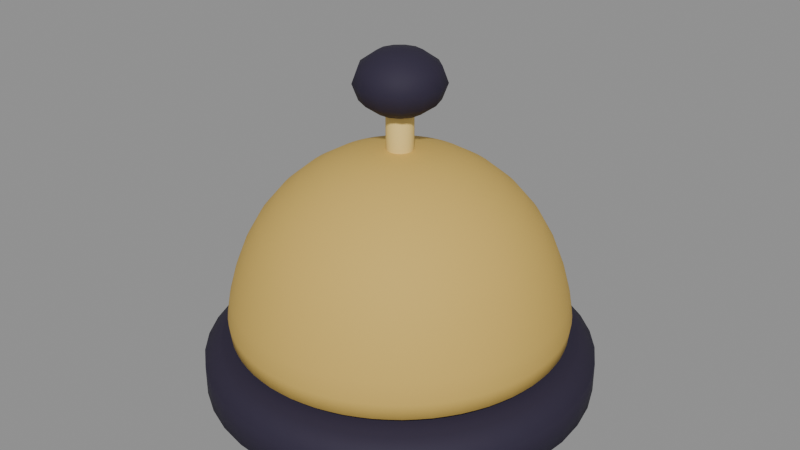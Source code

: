 # Source: counter_bell.blend  (saved by Blender 5.1.30; exported with 4.5.12 LTS)
import bpy
from mathutils import Matrix  # noqa: F401  (used for matrix-valued properties, if any)

bpy.ops.wm.read_factory_settings(use_empty=True)
scene = bpy.context.scene
scene.name = 'Scene'

# ---- materials (node trees are filled in below, after node groups)
mat_ink = bpy.data.materials.new('ink')
mat_ink.diffuse_color = (0.02956, 0.02315, 0.04667, 1.0)
mat_gold = bpy.data.materials.new('gold')
mat_gold.diffuse_color = (0.6584, 0.4397, 0.1046, 1.0)
mat_gold_light = bpy.data.materials.new('gold_light')
mat_gold_light.diffuse_color = (0.9047, 0.6795, 0.2307, 1.0)

# ---- material node trees
mat_ink.use_nodes = True; mat_ink.node_tree.nodes.clear()
_N = mat_ink.node_tree.nodes; _L = mat_ink.node_tree.links
n0 = _N.new('ShaderNodeBsdfPrincipled'); n0.name = 'Principled BSDF'; n0.location = (-200, 100)
n0.inputs[0].default_value = (0.02956, 0.02315, 0.04667, 1.0)
n0.inputs[2].default_value = 0.72
n0.inputs[13].default_value = 0.25
n1 = _N.new('ShaderNodeOutputMaterial'); n1.name = 'Material Output'; n1.location = (200, 100)
_L.new(n0.outputs[0], n1.inputs[0])
n1.is_active_output = True
mat_gold.use_nodes = True; mat_gold.node_tree.nodes.clear()
_N = mat_gold.node_tree.nodes; _L = mat_gold.node_tree.links
n0 = _N.new('ShaderNodeBsdfPrincipled'); n0.name = 'Principled BSDF'; n0.location = (-200, 100)
n0.inputs[0].default_value = (0.6584, 0.4397, 0.1046, 1.0)
n0.inputs[2].default_value = 0.72
n0.inputs[13].default_value = 0.25
n1 = _N.new('ShaderNodeOutputMaterial'); n1.name = 'Material Output'; n1.location = (200, 100)
_L.new(n0.outputs[0], n1.inputs[0])
n1.is_active_output = True
mat_gold_light.use_nodes = True; mat_gold_light.node_tree.nodes.clear()
_N = mat_gold_light.node_tree.nodes; _L = mat_gold_light.node_tree.links
n0 = _N.new('ShaderNodeBsdfPrincipled'); n0.name = 'Principled BSDF'; n0.location = (-200, 100)
n0.inputs[0].default_value = (0.9047, 0.6795, 0.2307, 1.0)
n0.inputs[2].default_value = 0.72
n0.inputs[13].default_value = 0.25
n1 = _N.new('ShaderNodeOutputMaterial'); n1.name = 'Material Output'; n1.location = (200, 100)
_L.new(n0.outputs[0], n1.inputs[0])
n1.is_active_output = True

# ---- meshes
me_dark_circular_base = bpy.data.meshes.new('Dark_circular_base')
me_dark_circular_base.from_pydata([(0.091, 0.0, 0.0), (0.08988, -0.01424, 0.0), (0.08655, -0.02812, 0.0), (0.08108, -0.04131, 0.0), (0.07362, -0.05349, 0.0), (0.06435, -0.06435, 0.0), (0.05349, -0.07362, 0.0), (0.04131, -0.08108, 0.0), (0.02812, -0.08655, 0.0), (0.01424, -0.08988, 0.0), (5.572e-18, -0.091, 0.0), (-0.01424, -0.08988, 0.0), (-0.02812, -0.08655, 0.0), (-0.04131, -0.08108, 0.0), (-0.05349, -0.07362, 0.0), (-0.06435, -0.06435, 0.0), (-0.07362, -0.05349, 0.0), (-0.08108, -0.04131, 0.0), (-0.08655, -0.02812, 0.0), (-0.08988, -0.01424, 0.0), (-0.091, -1.114e-17, 0.0), (-0.08988, 0.01424, 0.0), (-0.08655, 0.02812, 0.0), (-0.08108, 0.04131, 0.0), (-0.07362, 0.05349, 0.0), (-0.06435, 0.06435, 0.0), (-0.05349, 0.07362, 0.0), (-0.04131, 0.08108, 0.0), (-0.02812, 0.08655, 0.0), (-0.01424, 0.08988, 0.0), (-1.672e-17, 0.091, 0.0), (0.01424, 0.08988, 0.0), (0.02812, 0.08655, 0.0), (0.04131, 0.08108, 0.0), (0.05349, 0.07362, 0.0), (0.06435, 0.06435, 0.0), (0.07362, 0.05349, 0.0), (0.08108, 0.04131, 0.0), (0.08655, 0.02812, 0.0), (0.08988, 0.01424, 0.0), (0.102, 0.0, 0.008), (0.1007, -0.01596, 0.008), (0.09701, -0.03152, 0.008), (0.09088, -0.04631, 0.008), (0.08252, -0.05995, 0.008), (0.07212, -0.07212, 0.008), (0.05995, -0.08252, 0.008), (0.04631, -0.09088, 0.008), (0.03152, -0.09701, 0.008), (0.01596, -0.1007, 0.008), (6.246e-18, -0.102, 0.008), (-0.01596, -0.1007, 0.008), (-0.03152, -0.09701, 0.008), (-0.04631, -0.09088, 0.008), (-0.05995, -0.08252, 0.008), (-0.07212, -0.07212, 0.008), (-0.08252, -0.05995, 0.008), (-0.09088, -0.04631, 0.008), (-0.09701, -0.03152, 0.008), (-0.1007, -0.01596, 0.008), (-0.102, -1.249e-17, 0.008), (-0.1007, 0.01596, 0.008), (-0.09701, 0.03152, 0.008), (-0.09088, 0.04631, 0.008), (-0.08252, 0.05995, 0.008), (-0.07212, 0.07212, 0.008), (-0.05995, 0.08252, 0.008), (-0.04631, 0.09088, 0.008), (-0.03152, 0.09701, 0.008), (-0.01596, 0.1007, 0.008), (-1.874e-17, 0.102, 0.008), (0.01596, 0.1007, 0.008), (0.03152, 0.09701, 0.008), (0.04631, 0.09088, 0.008), (0.05995, 0.08252, 0.008), (0.07212, 0.07212, 0.008), (0.08252, 0.05995, 0.008), (0.09088, 0.04631, 0.008), (0.09701, 0.03152, 0.008), (0.1007, 0.01596, 0.008), (0.102, 0.0, 0.024), (0.1007, -0.01596, 0.024), (0.09701, -0.03152, 0.024), (0.09088, -0.04631, 0.024), (0.08252, -0.05995, 0.024), (0.07212, -0.07212, 0.024), (0.05995, -0.08252, 0.024), (0.04631, -0.09088, 0.024), (0.03152, -0.09701, 0.024), (0.01596, -0.1007, 0.024), (6.246e-18, -0.102, 0.024), (-0.01596, -0.1007, 0.024), (-0.03152, -0.09701, 0.024), (-0.04631, -0.09088, 0.024), (-0.05995, -0.08252, 0.024), (-0.07212, -0.07212, 0.024), (-0.08252, -0.05995, 0.024), (-0.09088, -0.04631, 0.024), (-0.09701, -0.03152, 0.024), (-0.1007, -0.01596, 0.024), (-0.102, -1.249e-17, 0.024), (-0.1007, 0.01596, 0.024), (-0.09701, 0.03152, 0.024), (-0.09088, 0.04631, 0.024), (-0.08252, 0.05995, 0.024), (-0.07212, 0.07212, 0.024), (-0.05995, 0.08252, 0.024), (-0.04631, 0.09088, 0.024), (-0.03152, 0.09701, 0.024), (-0.01596, 0.1007, 0.024), (-1.874e-17, 0.102, 0.024), (0.01596, 0.1007, 0.024), (0.03152, 0.09701, 0.024), (0.04631, 0.09088, 0.024), (0.05995, 0.08252, 0.024), (0.07212, 0.07212, 0.024), (0.08252, 0.05995, 0.024), (0.09088, 0.04631, 0.024), (0.09701, 0.03152, 0.024), (0.1007, 0.01596, 0.024), (0.093, 0.0, 0.032), (0.09186, -0.01455, 0.032), (0.08845, -0.02874, 0.032), (0.08286, -0.04222, 0.032), (0.07524, -0.05466, 0.032), (0.06576, -0.06576, 0.032), (0.05466, -0.07524, 0.032), (0.04222, -0.08286, 0.032), (0.02874, -0.08845, 0.032), (0.01455, -0.09186, 0.032), (5.695e-18, -0.093, 0.032), (-0.01455, -0.09186, 0.032), (-0.02874, -0.08845, 0.032), (-0.04222, -0.08286, 0.032), (-0.05466, -0.07524, 0.032), (-0.06576, -0.06576, 0.032), (-0.07524, -0.05466, 0.032), (-0.08286, -0.04222, 0.032), (-0.08845, -0.02874, 0.032), (-0.09186, -0.01455, 0.032), (-0.093, -1.139e-17, 0.032), (-0.09186, 0.01455, 0.032), (-0.08845, 0.02874, 0.032), (-0.08286, 0.04222, 0.032), (-0.07524, 0.05466, 0.032), (-0.06576, 0.06576, 0.032), (-0.05466, 0.07524, 0.032), (-0.04222, 0.08286, 0.032), (-0.02874, 0.08845, 0.032), (-0.01455, 0.09186, 0.032), (-1.708e-17, 0.093, 0.032), (0.01455, 0.09186, 0.032), (0.02874, 0.08845, 0.032), (0.04222, 0.08286, 0.032), (0.05466, 0.07524, 0.032), (0.06576, 0.06576, 0.032), (0.07524, 0.05466, 0.032), (0.08286, 0.04222, 0.032), (0.08845, 0.02874, 0.032), (0.09186, 0.01455, 0.032), (0.0, 0.0, 0.0), (0.0, 0.0, 0.032)], [], [(0, 40, 41, 1), (1, 41, 42, 2), (2, 42, 43, 3), (3, 43, 44, 4), (4, 44, 45, 5), (5, 45, 46, 6), (6, 46, 47, 7), (7, 47, 48, 8), (8, 48, 49, 9), (9, 49, 50, 10), (10, 50, 51, 11), (11, 51, 52, 12), (12, 52, 53, 13), (13, 53, 54, 14), (14, 54, 55, 15), (15, 55, 56, 16), (16, 56, 57, 17), (17, 57, 58, 18), (18, 58, 59, 19), (19, 59, 60, 20), (20, 60, 61, 21), (21, 61, 62, 22), (22, 62, 63, 23), (23, 63, 64, 24), (24, 64, 65, 25), (25, 65, 66, 26), (26, 66, 67, 27), (27, 67, 68, 28), (28, 68, 69, 29), (29, 69, 70, 30), (30, 70, 71, 31), (31, 71, 72, 32), (32, 72, 73, 33), (33, 73, 74, 34), (34, 74, 75, 35), (35, 75, 76, 36), (36, 76, 77, 37), (37, 77, 78, 38), (38, 78, 79, 39), (39, 79, 40, 0), (40, 80, 81, 41), (41, 81, 82, 42), (42, 82, 83, 43), (43, 83, 84, 44), (44, 84, 85, 45), (45, 85, 86, 46), (46, 86, 87, 47), (47, 87, 88, 48), (48, 88, 89, 49), (49, 89, 90, 50), (50, 90, 91, 51), (51, 91, 92, 52), (52, 92, 93, 53), (53, 93, 94, 54), (54, 94, 95, 55), (55, 95, 96, 56), (56, 96, 97, 57), (57, 97, 98, 58), (58, 98, 99, 59), (59, 99, 100, 60), (60, 100, 101, 61), (61, 101, 102, 62), (62, 102, 103, 63), (63, 103, 104, 64), (64, 104, 105, 65), (65, 105, 106, 66), (66, 106, 107, 67), (67, 107, 108, 68), (68, 108, 109, 69), (69, 109, 110, 70), (70, 110, 111, 71), (71, 111, 112, 72), (72, 112, 113, 73), (73, 113, 114, 74), (74, 114, 115, 75), (75, 115, 116, 76), (76, 116, 117, 77), (77, 117, 118, 78), (78, 118, 119, 79), (79, 119, 80, 40), (80, 120, 121, 81), (81, 121, 122, 82), (82, 122, 123, 83), (83, 123, 124, 84), (84, 124, 125, 85), (85, 125, 126, 86), (86, 126, 127, 87), (87, 127, 128, 88), (88, 128, 129, 89), (89, 129, 130, 90), (90, 130, 131, 91), (91, 131, 132, 92), (92, 132, 133, 93), (93, 133, 134, 94), (94, 134, 135, 95), (95, 135, 136, 96), (96, 136, 137, 97), (97, 137, 138, 98), (98, 138, 139, 99), (99, 139, 140, 100), (100, 140, 141, 101), (101, 141, 142, 102), (102, 142, 143, 103), (103, 143, 144, 104), (104, 144, 145, 105), (105, 145, 146, 106), (106, 146, 147, 107), (107, 147, 148, 108), (108, 148, 149, 109), (109, 149, 150, 110), (110, 150, 151, 111), (111, 151, 152, 112), (112, 152, 153, 113), (113, 153, 154, 114), (114, 154, 155, 115), (115, 155, 156, 116), (116, 156, 157, 117), (117, 157, 158, 118), (118, 158, 159, 119), (119, 159, 120, 80), (1, 160, 0), (2, 160, 1), (3, 160, 2), (4, 160, 3), (5, 160, 4), (6, 160, 5), (7, 160, 6), (8, 160, 7), (9, 160, 8), (10, 160, 9), (11, 160, 10), (12, 160, 11), (13, 160, 12), (14, 160, 13), (15, 160, 14), (16, 160, 15), (17, 160, 16), (18, 160, 17), (19, 160, 18), (20, 160, 19), (21, 160, 20), (22, 160, 21), (23, 160, 22), (24, 160, 23), (25, 160, 24), (26, 160, 25), (27, 160, 26), (28, 160, 27), (29, 160, 28), (30, 160, 29), (31, 160, 30), (32, 160, 31), (33, 160, 32), (34, 160, 33), (35, 160, 34), (36, 160, 35), (37, 160, 36), (38, 160, 37), (39, 160, 38), (0, 160, 39), (120, 161, 121), (121, 161, 122), (122, 161, 123), (123, 161, 124), (124, 161, 125), (125, 161, 126), (126, 161, 127), (127, 161, 128), (128, 161, 129), (129, 161, 130), (130, 161, 131), (131, 161, 132), (132, 161, 133), (133, 161, 134), (134, 161, 135), (135, 161, 136), (136, 161, 137), (137, 161, 138), (138, 161, 139), (139, 161, 140), (140, 161, 141), (141, 161, 142), (142, 161, 143), (143, 161, 144), (144, 161, 145), (145, 161, 146), (146, 161, 147), (147, 161, 148), (148, 161, 149), (149, 161, 150), (150, 161, 151), (151, 161, 152), (152, 161, 153), (153, 161, 154), (154, 161, 155), (155, 161, 156), (156, 161, 157), (157, 161, 158), (158, 161, 159), (159, 161, 120)])
me_dark_circular_base.polygons.foreach_set('use_smooth', [True] * 200)
me_dark_circular_base.materials.append(mat_ink)
me_dark_circular_base.update()
me_gold_bell_dome = bpy.data.meshes.new('Gold_bell_dome')
me_gold_bell_dome.from_pydata([(0.089, 0.0, 0.03), (0.0879, -0.01392, 0.03), (0.08464, -0.0275, 0.03), (0.0793, -0.04041, 0.03), (0.072, -0.05231, 0.03), (0.06293, -0.06293, 0.03), (0.05231, -0.072, 0.03), (0.04041, -0.0793, 0.03), (0.0275, -0.08464, 0.03), (0.01392, -0.0879, 0.03), (5.45e-18, -0.089, 0.03), (-0.01392, -0.0879, 0.03), (-0.0275, -0.08464, 0.03), (-0.04041, -0.0793, 0.03), (-0.05231, -0.072, 0.03), (-0.06293, -0.06293, 0.03), (-0.072, -0.05231, 0.03), (-0.0793, -0.04041, 0.03), (-0.08464, -0.0275, 0.03), (-0.0879, -0.01392, 0.03), (-0.089, -1.09e-17, 0.03), (-0.0879, 0.01392, 0.03), (-0.08464, 0.0275, 0.03), (-0.0793, 0.04041, 0.03), (-0.072, 0.05231, 0.03), (-0.06293, 0.06293, 0.03), (-0.05231, 0.072, 0.03), (-0.04041, 0.0793, 0.03), (-0.0275, 0.08464, 0.03), (-0.01392, 0.0879, 0.03), (-1.635e-17, 0.089, 0.03), (0.01392, 0.0879, 0.03), (0.0275, 0.08464, 0.03), (0.04041, 0.0793, 0.03), (0.05231, 0.072, 0.03), (0.06293, 0.06293, 0.03), (0.072, 0.05231, 0.03), (0.0793, 0.04041, 0.03), (0.08464, 0.0275, 0.03), (0.0879, 0.01392, 0.03), (0.09, 0.0, 0.045), (0.08889, -0.01408, 0.045), (0.0856, -0.02781, 0.045), (0.08019, -0.04086, 0.045), (0.07281, -0.0529, 0.045), (0.06364, -0.06364, 0.045), (0.0529, -0.07281, 0.045), (0.04086, -0.08019, 0.045), (0.02781, -0.0856, 0.045), (0.01408, -0.08889, 0.045), (5.511e-18, -0.09, 0.045), (-0.01408, -0.08889, 0.045), (-0.02781, -0.0856, 0.045), (-0.04086, -0.08019, 0.045), (-0.0529, -0.07281, 0.045), (-0.06364, -0.06364, 0.045), (-0.07281, -0.0529, 0.045), (-0.08019, -0.04086, 0.045), (-0.0856, -0.02781, 0.045), (-0.08889, -0.01408, 0.045), (-0.09, -1.102e-17, 0.045), (-0.08889, 0.01408, 0.045), (-0.0856, 0.02781, 0.045), (-0.08019, 0.04086, 0.045), (-0.07281, 0.0529, 0.045), (-0.06364, 0.06364, 0.045), (-0.0529, 0.07281, 0.045), (-0.04086, 0.08019, 0.045), (-0.02781, 0.0856, 0.045), (-0.01408, 0.08889, 0.045), (-1.653e-17, 0.09, 0.045), (0.01408, 0.08889, 0.045), (0.02781, 0.0856, 0.045), (0.04086, 0.08019, 0.045), (0.0529, 0.07281, 0.045), (0.06364, 0.06364, 0.045), (0.07281, 0.0529, 0.045), (0.08019, 0.04086, 0.045), (0.0856, 0.02781, 0.045), (0.08889, 0.01408, 0.045), (0.085, 0.0, 0.069), (0.08395, -0.0133, 0.069), (0.08084, -0.02627, 0.069), (0.07574, -0.03859, 0.069), (0.06877, -0.04996, 0.069), (0.0601, -0.0601, 0.069), (0.04996, -0.06877, 0.069), (0.03859, -0.07574, 0.069), (0.02627, -0.08084, 0.069), (0.0133, -0.08395, 0.069), (5.205e-18, -0.085, 0.069), (-0.0133, -0.08395, 0.069), (-0.02627, -0.08084, 0.069), (-0.03859, -0.07574, 0.069), (-0.04996, -0.06877, 0.069), (-0.0601, -0.0601, 0.069), (-0.06877, -0.04996, 0.069), (-0.07574, -0.03859, 0.069), (-0.08084, -0.02627, 0.069), (-0.08395, -0.0133, 0.069), (-0.085, -1.041e-17, 0.069), (-0.08395, 0.0133, 0.069), (-0.08084, 0.02627, 0.069), (-0.07574, 0.03859, 0.069), (-0.06877, 0.04996, 0.069), (-0.0601, 0.0601, 0.069), (-0.04996, 0.06877, 0.069), (-0.03859, 0.07574, 0.069), (-0.02627, 0.08084, 0.069), (-0.0133, 0.08395, 0.069), (-1.561e-17, 0.085, 0.069), (0.0133, 0.08395, 0.069), (0.02627, 0.08084, 0.069), (0.03859, 0.07574, 0.069), (0.04996, 0.06877, 0.069), (0.0601, 0.0601, 0.069), (0.06877, 0.04996, 0.069), (0.07574, 0.03859, 0.069), (0.08084, 0.02627, 0.069), (0.08395, 0.0133, 0.069), (0.073, 0.0, 0.097), (0.0721, -0.01142, 0.097), (0.06943, -0.02256, 0.097), (0.06504, -0.03314, 0.097), (0.05906, -0.04291, 0.097), (0.05162, -0.05162, 0.097), (0.04291, -0.05906, 0.097), (0.03314, -0.06504, 0.097), (0.02256, -0.06943, 0.097), (0.01142, -0.0721, 0.097), (4.47e-18, -0.073, 0.097), (-0.01142, -0.0721, 0.097), (-0.02256, -0.06943, 0.097), (-0.03314, -0.06504, 0.097), (-0.04291, -0.05906, 0.097), (-0.05162, -0.05162, 0.097), (-0.05906, -0.04291, 0.097), (-0.06504, -0.03314, 0.097), (-0.06943, -0.02256, 0.097), (-0.0721, -0.01142, 0.097), (-0.073, -8.94e-18, 0.097), (-0.0721, 0.01142, 0.097), (-0.06943, 0.02256, 0.097), (-0.06504, 0.03314, 0.097), (-0.05906, 0.04291, 0.097), (-0.05162, 0.05162, 0.097), (-0.04291, 0.05906, 0.097), (-0.03314, 0.06504, 0.097), (-0.02256, 0.06943, 0.097), (-0.01142, 0.0721, 0.097), (-1.341e-17, 0.073, 0.097), (0.01142, 0.0721, 0.097), (0.02256, 0.06943, 0.097), (0.03314, 0.06504, 0.097), (0.04291, 0.05906, 0.097), (0.05162, 0.05162, 0.097), (0.05906, 0.04291, 0.097), (0.06504, 0.03314, 0.097), (0.06943, 0.02256, 0.097), (0.0721, 0.01142, 0.097), (0.05, 0.0, 0.12), (0.04938, -0.007822, 0.12), (0.04755, -0.01545, 0.12), (0.04455, -0.0227, 0.12), (0.04045, -0.02939, 0.12), (0.03536, -0.03536, 0.12), (0.02939, -0.04045, 0.12), (0.0227, -0.04455, 0.12), (0.01545, -0.04755, 0.12), (0.007822, -0.04938, 0.12), (3.062e-18, -0.05, 0.12), (-0.007822, -0.04938, 0.12), (-0.01545, -0.04755, 0.12), (-0.0227, -0.04455, 0.12), (-0.02939, -0.04045, 0.12), (-0.03536, -0.03536, 0.12), (-0.04045, -0.02939, 0.12), (-0.04455, -0.0227, 0.12), (-0.04755, -0.01545, 0.12), (-0.04938, -0.007822, 0.12), (-0.05, -6.123e-18, 0.12), (-0.04938, 0.007822, 0.12), (-0.04755, 0.01545, 0.12), (-0.04455, 0.0227, 0.12), (-0.04045, 0.02939, 0.12), (-0.03536, 0.03536, 0.12), (-0.02939, 0.04045, 0.12), (-0.0227, 0.04455, 0.12), (-0.01545, 0.04755, 0.12), (-0.007822, 0.04938, 0.12), (-9.185e-18, 0.05, 0.12), (0.007822, 0.04938, 0.12), (0.01545, 0.04755, 0.12), (0.0227, 0.04455, 0.12), (0.02939, 0.04045, 0.12), (0.03536, 0.03536, 0.12), (0.04045, 0.02939, 0.12), (0.04455, 0.0227, 0.12), (0.04755, 0.01545, 0.12), (0.04938, 0.007822, 0.12), (0.024, 0.0, 0.132), (0.0237, -0.003754, 0.132), (0.02283, -0.007416, 0.132), (0.02138, -0.0109, 0.132), (0.01942, -0.01411, 0.132), (0.01697, -0.01697, 0.132), (0.01411, -0.01942, 0.132), (0.0109, -0.02138, 0.132), (0.007416, -0.02283, 0.132), (0.003754, -0.0237, 0.132), (1.47e-18, -0.024, 0.132), (-0.003754, -0.0237, 0.132), (-0.007416, -0.02283, 0.132), (-0.0109, -0.02138, 0.132), (-0.01411, -0.01942, 0.132), (-0.01697, -0.01697, 0.132), (-0.01942, -0.01411, 0.132), (-0.02138, -0.0109, 0.132), (-0.02283, -0.007416, 0.132), (-0.0237, -0.003754, 0.132), (-0.024, -2.939e-18, 0.132), (-0.0237, 0.003754, 0.132), (-0.02283, 0.007416, 0.132), (-0.02138, 0.0109, 0.132), (-0.01942, 0.01411, 0.132), (-0.01697, 0.01697, 0.132), (-0.01411, 0.01942, 0.132), (-0.0109, 0.02138, 0.132), (-0.007416, 0.02283, 0.132), (-0.003754, 0.0237, 0.132), (-4.409e-18, 0.024, 0.132), (0.003754, 0.0237, 0.132), (0.007416, 0.02283, 0.132), (0.0109, 0.02138, 0.132), (0.01411, 0.01942, 0.132), (0.01697, 0.01697, 0.132), (0.01942, 0.01411, 0.132), (0.02138, 0.0109, 0.132), (0.02283, 0.007416, 0.132), (0.0237, 0.003754, 0.132), (0.0, 0.0, 0.03), (0.0, 0.0, 0.135)], [], [(0, 40, 41, 1), (1, 41, 42, 2), (2, 42, 43, 3), (3, 43, 44, 4), (4, 44, 45, 5), (5, 45, 46, 6), (6, 46, 47, 7), (7, 47, 48, 8), (8, 48, 49, 9), (9, 49, 50, 10), (10, 50, 51, 11), (11, 51, 52, 12), (12, 52, 53, 13), (13, 53, 54, 14), (14, 54, 55, 15), (15, 55, 56, 16), (16, 56, 57, 17), (17, 57, 58, 18), (18, 58, 59, 19), (19, 59, 60, 20), (20, 60, 61, 21), (21, 61, 62, 22), (22, 62, 63, 23), (23, 63, 64, 24), (24, 64, 65, 25), (25, 65, 66, 26), (26, 66, 67, 27), (27, 67, 68, 28), (28, 68, 69, 29), (29, 69, 70, 30), (30, 70, 71, 31), (31, 71, 72, 32), (32, 72, 73, 33), (33, 73, 74, 34), (34, 74, 75, 35), (35, 75, 76, 36), (36, 76, 77, 37), (37, 77, 78, 38), (38, 78, 79, 39), (39, 79, 40, 0), (40, 80, 81, 41), (41, 81, 82, 42), (42, 82, 83, 43), (43, 83, 84, 44), (44, 84, 85, 45), (45, 85, 86, 46), (46, 86, 87, 47), (47, 87, 88, 48), (48, 88, 89, 49), (49, 89, 90, 50), (50, 90, 91, 51), (51, 91, 92, 52), (52, 92, 93, 53), (53, 93, 94, 54), (54, 94, 95, 55), (55, 95, 96, 56), (56, 96, 97, 57), (57, 97, 98, 58), (58, 98, 99, 59), (59, 99, 100, 60), (60, 100, 101, 61), (61, 101, 102, 62), (62, 102, 103, 63), (63, 103, 104, 64), (64, 104, 105, 65), (65, 105, 106, 66), (66, 106, 107, 67), (67, 107, 108, 68), (68, 108, 109, 69), (69, 109, 110, 70), (70, 110, 111, 71), (71, 111, 112, 72), (72, 112, 113, 73), (73, 113, 114, 74), (74, 114, 115, 75), (75, 115, 116, 76), (76, 116, 117, 77), (77, 117, 118, 78), (78, 118, 119, 79), (79, 119, 80, 40), (80, 120, 121, 81), (81, 121, 122, 82), (82, 122, 123, 83), (83, 123, 124, 84), (84, 124, 125, 85), (85, 125, 126, 86), (86, 126, 127, 87), (87, 127, 128, 88), (88, 128, 129, 89), (89, 129, 130, 90), (90, 130, 131, 91), (91, 131, 132, 92), (92, 132, 133, 93), (93, 133, 134, 94), (94, 134, 135, 95), (95, 135, 136, 96), (96, 136, 137, 97), (97, 137, 138, 98), (98, 138, 139, 99), (99, 139, 140, 100), (100, 140, 141, 101), (101, 141, 142, 102), (102, 142, 143, 103), (103, 143, 144, 104), (104, 144, 145, 105), (105, 145, 146, 106), (106, 146, 147, 107), (107, 147, 148, 108), (108, 148, 149, 109), (109, 149, 150, 110), (110, 150, 151, 111), (111, 151, 152, 112), (112, 152, 153, 113), (113, 153, 154, 114), (114, 154, 155, 115), (115, 155, 156, 116), (116, 156, 157, 117), (117, 157, 158, 118), (118, 158, 159, 119), (119, 159, 120, 80), (120, 160, 161, 121), (121, 161, 162, 122), (122, 162, 163, 123), (123, 163, 164, 124), (124, 164, 165, 125), (125, 165, 166, 126), (126, 166, 167, 127), (127, 167, 168, 128), (128, 168, 169, 129), (129, 169, 170, 130), (130, 170, 171, 131), (131, 171, 172, 132), (132, 172, 173, 133), (133, 173, 174, 134), (134, 174, 175, 135), (135, 175, 176, 136), (136, 176, 177, 137), (137, 177, 178, 138), (138, 178, 179, 139), (139, 179, 180, 140), (140, 180, 181, 141), (141, 181, 182, 142), (142, 182, 183, 143), (143, 183, 184, 144), (144, 184, 185, 145), (145, 185, 186, 146), (146, 186, 187, 147), (147, 187, 188, 148), (148, 188, 189, 149), (149, 189, 190, 150), (150, 190, 191, 151), (151, 191, 192, 152), (152, 192, 193, 153), (153, 193, 194, 154), (154, 194, 195, 155), (155, 195, 196, 156), (156, 196, 197, 157), (157, 197, 198, 158), (158, 198, 199, 159), (159, 199, 160, 120), (160, 200, 201, 161), (161, 201, 202, 162), (162, 202, 203, 163), (163, 203, 204, 164), (164, 204, 205, 165), (165, 205, 206, 166), (166, 206, 207, 167), (167, 207, 208, 168), (168, 208, 209, 169), (169, 209, 210, 170), (170, 210, 211, 171), (171, 211, 212, 172), (172, 212, 213, 173), (173, 213, 214, 174), (174, 214, 215, 175), (175, 215, 216, 176), (176, 216, 217, 177), (177, 217, 218, 178), (178, 218, 219, 179), (179, 219, 220, 180), (180, 220, 221, 181), (181, 221, 222, 182), (182, 222, 223, 183), (183, 223, 224, 184), (184, 224, 225, 185), (185, 225, 226, 186), (186, 226, 227, 187), (187, 227, 228, 188), (188, 228, 229, 189), (189, 229, 230, 190), (190, 230, 231, 191), (191, 231, 232, 192), (192, 232, 233, 193), (193, 233, 234, 194), (194, 234, 235, 195), (195, 235, 236, 196), (196, 236, 237, 197), (197, 237, 238, 198), (198, 238, 239, 199), (199, 239, 200, 160), (1, 240, 0), (2, 240, 1), (3, 240, 2), (4, 240, 3), (5, 240, 4), (6, 240, 5), (7, 240, 6), (8, 240, 7), (9, 240, 8), (10, 240, 9), (11, 240, 10), (12, 240, 11), (13, 240, 12), (14, 240, 13), (15, 240, 14), (16, 240, 15), (17, 240, 16), (18, 240, 17), (19, 240, 18), (20, 240, 19), (21, 240, 20), (22, 240, 21), (23, 240, 22), (24, 240, 23), (25, 240, 24), (26, 240, 25), (27, 240, 26), (28, 240, 27), (29, 240, 28), (30, 240, 29), (31, 240, 30), (32, 240, 31), (33, 240, 32), (34, 240, 33), (35, 240, 34), (36, 240, 35), (37, 240, 36), (38, 240, 37), (39, 240, 38), (0, 240, 39), (200, 241, 201), (201, 241, 202), (202, 241, 203), (203, 241, 204), (204, 241, 205), (205, 241, 206), (206, 241, 207), (207, 241, 208), (208, 241, 209), (209, 241, 210), (210, 241, 211), (211, 241, 212), (212, 241, 213), (213, 241, 214), (214, 241, 215), (215, 241, 216), (216, 241, 217), (217, 241, 218), (218, 241, 219), (219, 241, 220), (220, 241, 221), (221, 241, 222), (222, 241, 223), (223, 241, 224), (224, 241, 225), (225, 241, 226), (226, 241, 227), (227, 241, 228), (228, 241, 229), (229, 241, 230), (230, 241, 231), (231, 241, 232), (232, 241, 233), (233, 241, 234), (234, 241, 235), (235, 241, 236), (236, 241, 237), (237, 241, 238), (238, 241, 239), (239, 241, 200)])
me_gold_bell_dome.polygons.foreach_set('use_smooth', [True] * 280)
me_gold_bell_dome.materials.append(mat_gold)
me_gold_bell_dome.update()
me_connected_plunger = bpy.data.meshes.new('Connected_plunger')
me_connected_plunger.from_pydata([(0.0, 0.007, -0.012), (0.0, 0.007, 0.012), (0.002679, 0.006467, -0.012), (0.002679, 0.006467, 0.012), (0.00495, 0.00495, -0.012), (0.00495, 0.00495, 0.012), (0.006467, 0.002679, -0.012), (0.006467, 0.002679, 0.012), (0.007, 0.0, -0.012), (0.007, 0.0, 0.012), (0.006467, -0.002679, -0.012), (0.006467, -0.002679, 0.012), (0.00495, -0.00495, -0.012), (0.00495, -0.00495, 0.012), (0.002679, -0.006467, -0.012), (0.002679, -0.006467, 0.012), (0.0, -0.007, -0.012), (0.0, -0.007, 0.012), (-0.002679, -0.006467, -0.012), (-0.002679, -0.006467, 0.012), (-0.00495, -0.00495, -0.012), (-0.00495, -0.00495, 0.012), (-0.006467, -0.002679, -0.012), (-0.006467, -0.002679, 0.012), (-0.007, 0.0, -0.012), (-0.007, 0.0, 0.012), (-0.006467, 0.002679, -0.012), (-0.006467, 0.002679, 0.012), (-0.00495, 0.00495, -0.012), (-0.00495, 0.00495, 0.012), (-0.002679, 0.006467, -0.012), (-0.002679, 0.006467, 0.012)], [], [(0, 1, 3, 2), (2, 3, 5, 4), (4, 5, 7, 6), (6, 7, 9, 8), (8, 9, 11, 10), (10, 11, 13, 12), (12, 13, 15, 14), (14, 15, 17, 16), (16, 17, 19, 18), (18, 19, 21, 20), (20, 21, 23, 22), (22, 23, 25, 24), (24, 25, 27, 26), (26, 27, 29, 28), (3, 1, 31, 29, 27, 25, 23, 21, 19, 17, 15, 13, 11, 9, 7, 5), (28, 29, 31, 30), (30, 31, 1, 0), (0, 2, 4, 6, 8, 10, 12, 14, 16, 18, 20, 22, 24, 26, 28, 30)])
me_connected_plunger.polygons.foreach_set('use_smooth', [True] * 18)
me_connected_plunger.materials.append(mat_gold_light)
me_connected_plunger.update()
me_push_button = bpy.data.meshes.new('Push_button')
me_push_button.from_pydata([(0.0, 0.0, 0.01656), (0.0, 0.0115, 0.01434), (0.0, 0.023, 0.0), (0.0, 0.01992, -0.00828), (0.0, 0.0115, -0.01434), (0.0, 0.0, -0.01656), (0.005344, 0.01018, 0.01434), (0.009257, 0.01764, 0.00828), (0.01069, 0.02037, 0.0), (0.009257, 0.01764, -0.00828), (0.005344, 0.01018, -0.01434), (0.009464, 0.006533, 0.01434), (0.01639, 0.01132, 0.00828), (0.01893, 0.01307, 0.0), (0.01639, 0.01132, -0.00828), (0.009464, 0.006533, -0.01434), (0.01142, 0.001386, 0.01434), (0.01977, 0.002401, 0.00828), (0.02283, 0.002772, 0.0), (0.01977, 0.002401, -0.00828), (0.01142, 0.001386, -0.01434), (0.01075, -0.004078, 0.01434), (0.01862, -0.007063, 0.00828), (0.02151, -0.008156, 0.0), (0.01862, -0.007063, -0.00828), (0.01075, -0.004078, -0.01434), (0.007626, -0.008608, 0.01434), (0.01321, -0.01491, 0.00828), (0.01525, -0.01722, 0.0), (0.01321, -0.01491, -0.00828), (0.007626, -0.008608, -0.01434), (0.002752, -0.01117, 0.01434), (0.004767, -0.01934, 0.00828), (0.005504, -0.02233, 0.0), (0.004767, -0.01934, -0.00828), (0.002752, -0.01117, -0.01434), (-0.002752, -0.01117, 0.01434), (-0.004767, -0.01934, 0.00828), (-0.005504, -0.02233, 0.0), (-0.004767, -0.01934, -0.00828), (-0.002752, -0.01117, -0.01434), (-0.007626, -0.008608, 0.01434), (-0.01321, -0.01491, 0.00828), (-0.01525, -0.01722, 0.0), (-0.01321, -0.01491, -0.00828), (-0.007626, -0.008608, -0.01434), (-0.01075, -0.004078, 0.01434), (-0.01862, -0.007063, 0.00828), (-0.02151, -0.008156, 0.0), (-0.01862, -0.007063, -0.00828), (-0.01075, -0.004078, -0.01434), (-0.01142, 0.001386, 0.01434), (-0.01977, 0.002401, 0.00828), (-0.02283, 0.002772, 0.0), (-0.01977, 0.002401, -0.00828), (-0.01142, 0.001386, -0.01434), (-0.009464, 0.006533, 0.01434), (-0.01639, 0.01132, 0.00828), (-0.01893, 0.01307, 0.0), (-0.01639, 0.01132, -0.00828), (-0.009464, 0.006533, -0.01434), (-0.005344, 0.01018, 0.01434), (-0.009257, 0.01764, 0.00828), (-0.01069, 0.02037, 0.0), (-0.009257, 0.01764, -0.00828), (-0.005344, 0.01018, -0.01434), (1.863e-09, 0.01992, 0.00828)], [], [(3, 2, 8, 9), (66, 1, 6, 7), (4, 3, 9, 10), (2, 66, 7, 8), (1, 0, 6), (5, 4, 10), (10, 9, 14, 15), (8, 7, 12, 13), (6, 0, 11), (5, 10, 15), (9, 8, 13, 14), (7, 6, 11, 12), (15, 14, 19, 20), (13, 12, 17, 18), (11, 0, 16), (5, 15, 20), (14, 13, 18, 19), (12, 11, 16, 17), (20, 19, 24, 25), (18, 17, 22, 23), (16, 0, 21), (5, 20, 25), (19, 18, 23, 24), (17, 16, 21, 22), (23, 22, 27, 28), (21, 0, 26), (5, 25, 30), (24, 23, 28, 29), (22, 21, 26, 27), (25, 24, 29, 30), (26, 0, 31), (5, 30, 35), (29, 28, 33, 34), (27, 26, 31, 32), (30, 29, 34, 35), (28, 27, 32, 33), (5, 35, 40), (34, 33, 38, 39), (32, 31, 36, 37), (35, 34, 39, 40), (33, 32, 37, 38), (31, 0, 36), (5, 40, 45), (39, 38, 43, 44), (37, 36, 41, 42), (40, 39, 44, 45), (38, 37, 42, 43), (36, 0, 41), (5, 45, 50), (44, 43, 48, 49), (42, 41, 46, 47), (45, 44, 49, 50), (43, 42, 47, 48), (41, 0, 46), (49, 48, 53, 54), (47, 46, 51, 52), (50, 49, 54, 55), (48, 47, 52, 53), (46, 0, 51), (5, 50, 55), (52, 51, 56, 57), (55, 54, 59, 60), (53, 52, 57, 58), (51, 0, 56), (5, 55, 60), (54, 53, 58, 59), (60, 59, 64, 65), (58, 57, 62, 63), (56, 0, 61), (5, 60, 65), (59, 58, 63, 64), (57, 56, 61, 62), (65, 64, 3, 4), (63, 62, 66, 2), (61, 0, 1), (5, 65, 4), (64, 63, 2, 3), (62, 61, 1, 66)])
me_push_button.polygons.foreach_set('use_smooth', [True] * 78)
me_push_button.materials.append(mat_ink)
me_push_button.update()

# ---- objects
ob_counterbell = bpy.data.objects.new('CounterBell', None)
ob_dark_circular_base = bpy.data.objects.new('Dark_circular_base', me_dark_circular_base)
ob_gold_bell_dome = bpy.data.objects.new('Gold_bell_dome', me_gold_bell_dome)
ob_connected_plunger = bpy.data.objects.new('Connected_plunger', me_connected_plunger)
ob_push_button = bpy.data.objects.new('Push_button', me_push_button)

# ---- transforms, parenting, visibility, modifiers, constraints
ob_counterbell.location = (0.0, 0.0, 0.0)
ob_counterbell.empty_display_size = 0.05
ob_dark_circular_base.parent = ob_counterbell
ob_dark_circular_base.location = (0.0, 0.0, 0.0)
ob_gold_bell_dome.parent = ob_counterbell
ob_gold_bell_dome.location = (0.0, 0.0, 0.0)
_m = ob_gold_bell_dome.modifiers.new('Subsurf', 'SUBSURF')
_m.render_levels = 1
ob_connected_plunger.parent = ob_counterbell
ob_connected_plunger.location = (0.0, 0.0, 0.144)
_m = ob_connected_plunger.modifiers.new('Bevel', 'BEVEL')
_m.width = 0.002
_m.width_pct = 0.002
_m.segments = 3
_m.angle_limit = 0.6109
ob_push_button.parent = ob_counterbell
ob_push_button.location = (0.0, 0.0, 0.168)

# ---- collection membership
scene.collection.objects.link(ob_counterbell)
scene.collection.objects.link(ob_dark_circular_base)
scene.collection.objects.link(ob_gold_bell_dome)
scene.collection.objects.link(ob_connected_plunger)
scene.collection.objects.link(ob_push_button)

# ---- scene / render settings (as saved in the file)
scene.frame_start = 1; scene.frame_end = 250; scene.frame_set(1)
scene.render.engine = 'BLENDER_EEVEE_NEXT'
scene.render.bake_bias = 0.0
scene.render.bake_samples = 0
scene.cycles.sampling_pattern = 'TABULATED_SOBOL'
scene.eevee.use_volume_custom_range = False
bpy.context.view_layer.update()

# ---- added for rendering (the .blend has no active camera and no usable light): camera, sun + grey world if the file has none
cam_auto = bpy.data.cameras.new('AutoCamera')
cam_auto.lens = 50.0
cam_auto.sensor_width = 36.0
cam_auto.clip_end = 1000.0
ob_auto_camera = bpy.data.objects.new('AutoCamera', cam_auto)
scene.collection.objects.link(ob_auto_camera)
ob_auto_camera.location = (0.316873, -0.380248, 0.345779)
ob_auto_camera.rotation_euler = (1.09748, -7.21219e-08, 0.694738)
scene.camera = ob_auto_camera
light_auto_sun = bpy.data.lights.new('AutoSun', 'SUN')
light_auto_sun.energy = 3.0
light_auto_sun.angle = 0.0523599
ob_auto_sun = bpy.data.objects.new('AutoSun', light_auto_sun)
scene.collection.objects.link(ob_auto_sun)
ob_auto_sun.rotation_euler = (0.872665, 0.174533, 0.523599)
if scene.world is None:
    world_auto = bpy.data.worlds.new('AutoWorld')
    world_auto.color = (0.3, 0.3, 0.3)
    scene.world = world_auto
bpy.context.view_layer.update()
